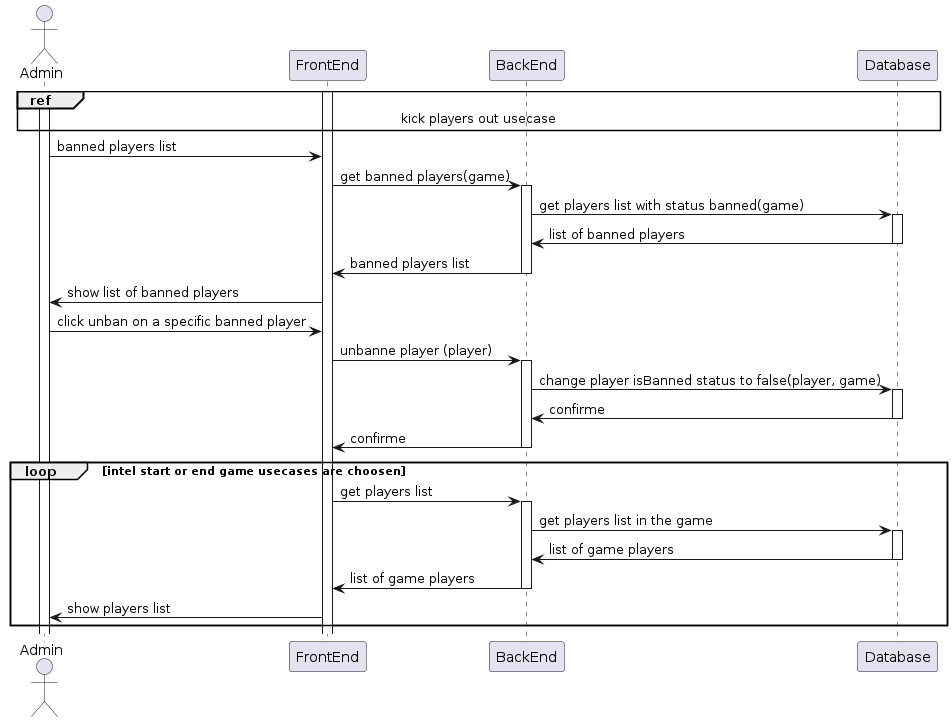

The diagram above was rendered by PlantUML. Its source (embedded in the PNG):
@startuml

actor Admin

Activate Admin
Activate FrontEnd

ref over Admin, FrontEnd, BackEnd, Database : kick players out usecase

Admin ->  FrontEnd : banned players list
FrontEnd -> BackEnd : get banned players(game)
Activate BackEnd

BackEnd -> Database : get players list with status banned(game)
Activate Database

Database -> BackEnd : list of banned players
deactivate Database

BackEnd -> FrontEnd : banned players list
deactivate BackEnd

FrontEnd -> Admin : show list of banned players

Admin -> FrontEnd : click unban on a specific banned player
FrontEnd -> BackEnd : unbanne player (player)
Activate BackEnd

BackEnd -> Database : change player isBanned status to false(player, game)
Activate Database

Database -> BackEnd : confirme
deactivate Database

BackEnd -> FrontEnd : confirme
deactivate BackEnd


loop intel start or end game usecases are choosen

    FrontEnd -> BackEnd : get players list
    Activate BackEnd

    BackEnd -> Database : get players list in the game
    Activate Database

    Database -> BackEnd : list of game players
    deactivate Database

    BackEnd -> FrontEnd : list of game players
    deactivate BackEnd

    FrontEnd -> Admin : show players list

end

@enduml